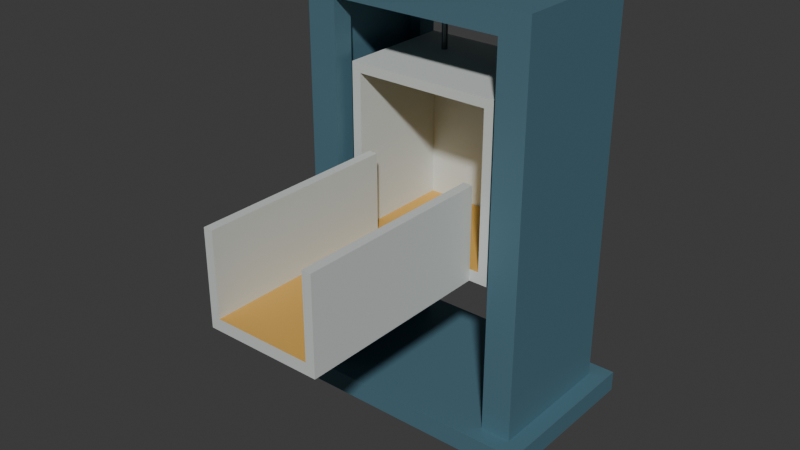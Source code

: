 # Source: source.blend  (saved by Blender 4.3.34; exported with 4.5.12 LTS)
import bpy
from mathutils import Matrix  # noqa: F401  (used for matrix-valued properties, if any)

bpy.ops.wm.read_factory_settings(use_empty=True)
scene = bpy.context.scene
scene.name = 'Scene'

# ---- collections
col_collection = bpy.data.collections.new('Collection'); scene.collection.children.link(col_collection)

# ---- materials (node trees are filled in below, after node groups)
mat_groundframeguidecolumns_deepblue = bpy.data.materials.new('GroundFrameGuideColumns_DeepBlue')
mat_groundframeguidecolumns_deepblue.diffuse_color = (0.095, 0.21, 0.27, 1.0)
mat_carandtrough_lightivory = bpy.data.materials.new('CarAndTrough_LightIvory')
mat_carandtrough_lightivory.diffuse_color = (0.65, 0.69, 0.66, 1.0)
mat_carfloor_mutedochre = bpy.data.materials.new('CarFloor_MutedOchre')
mat_carfloor_mutedochre.diffuse_color = (0.7, 0.4, 0.085, 1.0)
mat_suspensionappearance_darkalloy = bpy.data.materials.new('SuspensionAppearance_DarkAlloy')
mat_suspensionappearance_darkalloy.diffuse_color = (0.11, 0.14, 0.15, 1.0)

# ---- material node trees
mat_groundframeguidecolumns_deepblue.use_nodes = True; mat_groundframeguidecolumns_deepblue.node_tree.nodes.clear()
_N = mat_groundframeguidecolumns_deepblue.node_tree.nodes; _L = mat_groundframeguidecolumns_deepblue.node_tree.links
n0 = _N.new('ShaderNodeBsdfPrincipled'); n0.name = 'Principled BSDF'; n0.location = (10, 300)
n0.inputs[0].default_value = (0.095, 0.21, 0.27, 1.0)
n0.inputs[1].default_value = 0.3
n0.inputs[2].default_value = 0.58
n1 = _N.new('ShaderNodeOutputMaterial'); n1.name = 'Material Output'; n1.location = (300, 300)
_L.new(n0.outputs[0], n1.inputs[0])
n1.is_active_output = True
mat_carandtrough_lightivory.use_nodes = True; mat_carandtrough_lightivory.node_tree.nodes.clear()
_N = mat_carandtrough_lightivory.node_tree.nodes; _L = mat_carandtrough_lightivory.node_tree.links
n0 = _N.new('ShaderNodeBsdfPrincipled'); n0.name = 'Principled BSDF'; n0.location = (10, 300)
n0.inputs[0].default_value = (0.65, 0.69, 0.66, 1.0)
n0.inputs[1].default_value = 0.1
n0.inputs[2].default_value = 0.66
n1 = _N.new('ShaderNodeOutputMaterial'); n1.name = 'Material Output'; n1.location = (300, 300)
_L.new(n0.outputs[0], n1.inputs[0])
n1.is_active_output = True
mat_carfloor_mutedochre.use_nodes = True; mat_carfloor_mutedochre.node_tree.nodes.clear()
_N = mat_carfloor_mutedochre.node_tree.nodes; _L = mat_carfloor_mutedochre.node_tree.links
n0 = _N.new('ShaderNodeBsdfPrincipled'); n0.name = 'Principled BSDF'; n0.location = (10, 300)
n0.inputs[0].default_value = (0.7, 0.4, 0.085, 1.0)
n0.inputs[1].default_value = 0.1
n0.inputs[2].default_value = 0.7
n1 = _N.new('ShaderNodeOutputMaterial'); n1.name = 'Material Output'; n1.location = (300, 300)
_L.new(n0.outputs[0], n1.inputs[0])
n1.is_active_output = True
mat_suspensionappearance_darkalloy.use_nodes = True; mat_suspensionappearance_darkalloy.node_tree.nodes.clear()
_N = mat_suspensionappearance_darkalloy.node_tree.nodes; _L = mat_suspensionappearance_darkalloy.node_tree.links
n0 = _N.new('ShaderNodeBsdfPrincipled'); n0.name = 'Principled BSDF'; n0.location = (10, 300)
n0.inputs[0].default_value = (0.11, 0.14, 0.15, 1.0)
n0.inputs[1].default_value = 0.52
n0.inputs[2].default_value = 0.43
n1 = _N.new('ShaderNodeOutputMaterial'); n1.name = 'Material Output'; n1.location = (300, 300)
_L.new(n0.outputs[0], n1.inputs[0])
n1.is_active_output = True

# ---- world
world_world = bpy.data.worlds.new('World'); scene.world = world_world
world_world.use_nodes = True; world_world.node_tree.nodes.clear()
_N = world_world.node_tree.nodes; _L = world_world.node_tree.links
n0 = _N.new('ShaderNodeOutputWorld'); n0.name = 'World Output'; n0.location = (300, 300)
n1 = _N.new('ShaderNodeBackground'); n1.name = 'Background'; n1.location = (10, 300)
n1.inputs[0].default_value = (0.05088, 0.05088, 0.05088, 1.0)
_L.new(n1.outputs[0], n0.inputs[0])
n0.is_active_output = True
world_world.color = (0.05088, 0.05088, 0.05088)
world_world.sun_shadow_jitter_overblur = 0.0

# ---- meshes
me_wholegroundedtowerfooting = bpy.data.meshes.new('WholeGroundedTowerFooting')
me_wholegroundedtowerfooting.from_pydata([(-1.15, 1.475, 0.0), (-1.15, -0.025, 0.0), (1.15, -0.025, 0.0), (1.15, 1.475, 0.0), (-1.15, 1.475, 0.18), (-1.15, -0.025, 0.18), (1.15, -0.025, 0.18), (1.15, 1.475, 0.18)], [], [(2, 1, 0), (0, 3, 2), (4, 5, 6), (6, 7, 4), (1, 2, 6), (1, 6, 5), (2, 3, 7), (2, 7, 6), (3, 0, 4), (3, 4, 7), (0, 1, 5), (0, 5, 4)])
me_wholegroundedtowerfooting.materials.append(mat_groundframeguidecolumns_deepblue)
me_wholegroundedtowerfooting.materials.append(mat_carandtrough_lightivory)
me_wholegroundedtowerfooting.materials.append(mat_carfloor_mutedochre)
me_wholegroundedtowerfooting.materials.append(mat_suspensionappearance_darkalloy)
me_wholegroundedtowerfooting.update()
me_leftwholeinwardchannelcolumn = bpy.data.meshes.new('LeftWholeInwardChannelColumn')
me_leftwholeinwardchannelcolumn.from_pydata([(-1.0, 0.125, 0.18), (-0.74, 0.125, 0.18), (-0.74, 0.305, 0.18), (-0.84, 0.305, 0.18), (-1.0, 1.325, 0.18), (-0.84, 1.145, 0.18), (-0.74, 1.145, 0.18), (-0.74, 1.325, 0.18), (-1.0, 0.125, 3.4), (-0.74, 0.125, 3.4), (-0.74, 0.305, 3.4), (-0.84, 0.305, 3.4), (-1.0, 1.325, 3.4), (-0.84, 1.145, 3.4), (-0.74, 1.145, 3.4), (-0.74, 1.325, 3.4)], [], [(2, 1, 0), (3, 2, 0), (3, 0, 4), (5, 3, 4), (6, 5, 4), (4, 7, 6), (8, 9, 10), (8, 10, 11), (12, 8, 11), (12, 11, 13), (12, 13, 14), (14, 15, 12), (0, 1, 9), (0, 9, 8), (1, 2, 10), (1, 10, 9), (2, 3, 11), (2, 11, 10), (3, 5, 13), (3, 13, 11), (5, 6, 14), (5, 14, 13), (6, 7, 15), (6, 15, 14), (7, 4, 12), (7, 12, 15), (4, 0, 8), (4, 8, 12)])
me_leftwholeinwardchannelcolumn.materials.append(mat_groundframeguidecolumns_deepblue)
me_leftwholeinwardchannelcolumn.materials.append(mat_carandtrough_lightivory)
me_leftwholeinwardchannelcolumn.materials.append(mat_carfloor_mutedochre)
me_leftwholeinwardchannelcolumn.materials.append(mat_suspensionappearance_darkalloy)
me_leftwholeinwardchannelcolumn.update()
me_rightwholeinwardchannelcolumn = bpy.data.meshes.new('RightWholeInwardChannelColumn')
me_rightwholeinwardchannelcolumn.from_pydata([(1.0, 0.125, 0.18), (0.74, 0.125, 0.18), (0.74, 0.305, 0.18), (0.84, 0.305, 0.18), (1.0, 1.325, 0.18), (0.84, 1.145, 0.18), (0.74, 1.145, 0.18), (0.74, 1.325, 0.18), (1.0, 0.125, 3.4), (0.74, 0.125, 3.4), (0.74, 0.305, 3.4), (0.84, 0.305, 3.4), (1.0, 1.325, 3.4), (0.84, 1.145, 3.4), (0.74, 1.145, 3.4), (0.74, 1.325, 3.4)], [], [(0, 1, 2), (0, 2, 3), (4, 0, 3), (4, 3, 5), (4, 5, 6), (6, 7, 4), (10, 9, 8), (11, 10, 8), (11, 8, 12), (13, 11, 12), (14, 13, 12), (12, 15, 14), (9, 1, 0), (8, 9, 0), (10, 2, 1), (9, 10, 1), (11, 3, 2), (10, 11, 2), (13, 5, 3), (11, 13, 3), (14, 6, 5), (13, 14, 5), (15, 7, 6), (14, 15, 6), (12, 4, 7), (15, 12, 7), (8, 0, 4), (12, 8, 4)])
me_rightwholeinwardchannelcolumn.materials.append(mat_groundframeguidecolumns_deepblue)
me_rightwholeinwardchannelcolumn.materials.append(mat_carandtrough_lightivory)
me_rightwholeinwardchannelcolumn.materials.append(mat_carfloor_mutedochre)
me_rightwholeinwardchannelcolumn.materials.append(mat_suspensionappearance_darkalloy)
me_rightwholeinwardchannelcolumn.update()
me_wholeoverheadheader = bpy.data.meshes.new('WholeOverheadHeader')
me_wholeoverheadheader.from_pydata([(-1.0, 1.325, 3.4), (-1.0, 0.125, 3.4), (1.0, 0.125, 3.4), (1.0, 1.325, 3.4), (-1.0, 1.325, 3.6), (-1.0, 0.125, 3.6), (1.0, 0.125, 3.6), (1.0, 1.325, 3.6)], [], [(2, 1, 0), (0, 3, 2), (4, 5, 6), (6, 7, 4), (1, 2, 6), (1, 6, 5), (2, 3, 7), (2, 7, 6), (3, 0, 4), (3, 4, 7), (0, 1, 5), (0, 5, 4)])
me_wholeoverheadheader.materials.append(mat_groundframeguidecolumns_deepblue)
me_wholeoverheadheader.materials.append(mat_carandtrough_lightivory)
me_wholeoverheadheader.materials.append(mat_carfloor_mutedochre)
me_wholeoverheadheader.materials.append(mat_suspensionappearance_darkalloy)
me_wholeoverheadheader.update()
me_wholeopencarandintegralforwardtrough = bpy.data.meshes.new('WholeOpenCarAndIntegralForwardTrough')
me_wholeopencarandintegralforwardtrough.from_pydata([(-0.66, 0.225, 1.4), (-0.58, 0.225, 1.4), (-0.58, 1.145, 1.4), (-0.66, 1.145, 1.4), (-0.58, 0.225, 1.5), (-0.66, 0.225, 1.5), (-0.66, 1.145, 1.5), (-0.58, 0.225, 2.2), (-0.66, 0.225, 2.2), (-0.66, 1.145, 2.2), (-0.58, 1.145, 1.5), (-0.58, 1.145, 2.2), (-0.58, 0.225, 2.82), (-0.66, 0.225, 2.82), (-0.66, 1.145, 2.82), (-0.58, 1.145, 2.82), (-0.66, 0.225, 2.9), (-0.58, 0.225, 2.9), (-0.58, 1.145, 2.9), (-0.66, 1.145, 2.9), (-0.58, 1.225, 1.4), (-0.66, 1.225, 1.4), (-0.58, 1.225, 1.5), (-0.66, 1.225, 1.5), (-0.58, 1.225, 2.2), (-0.66, 1.225, 2.2), (-0.58, 1.225, 2.82), (-0.66, 1.225, 2.82), (-0.58, 1.225, 2.9), (-0.66, 1.225, 2.9), (-0.5, 0.225, 1.4), (-0.5, 1.145, 1.4), (-0.5, 0.225, 1.5), (-0.5, 1.145, 1.5), (-0.5, 0.225, 2.82), (-0.5, 1.145, 2.82), (-0.5, 0.225, 2.9), (-0.5, 1.145, 2.9), (-0.5, 1.225, 1.4), (-0.5, 1.225, 1.5), (-0.5, 1.145, 2.2), (-0.5, 1.225, 2.2), (-0.5, 1.225, 2.82), (-0.5, 1.225, 2.9), (-0.5, -1.475, 1.4), (-0.42, -1.475, 1.4), (-0.42, 0.225, 1.4), (-0.42, -1.475, 1.5), (-0.5, -1.475, 1.5), (-0.5, -1.475, 2.2), (-0.42, -1.475, 2.2), (-0.42, 0.225, 2.2), (-0.5, 0.225, 2.2), (-0.42, 0.225, 1.5), (-0.42, 1.145, 1.4), (-0.42, 1.145, 1.5), (-0.42, 0.225, 2.82), (-0.42, 1.145, 2.82), (-0.42, 0.225, 2.9), (-0.42, 1.145, 2.9), (-0.42, 1.225, 1.4), (-0.42, 1.225, 1.5), (-0.42, 1.145, 2.2), (-0.42, 1.225, 2.2), (-0.42, 1.225, 2.82), (-0.42, 1.225, 2.9), (0.42, -1.475, 1.4), (0.42, 0.225, 1.4), (0.42, -1.475, 1.5), (0.42, 0.225, 1.5), (0.42, 1.145, 1.4), (0.42, 1.145, 1.5), (0.42, 0.225, 2.82), (0.42, 1.145, 2.82), (0.42, 0.225, 2.9), (0.42, 1.145, 2.9), (0.42, 1.225, 1.4), (0.42, 1.225, 1.5), (0.42, 1.145, 2.2), (0.42, 1.225, 2.2), (0.42, 1.225, 2.82), (0.42, 1.225, 2.9), (0.5, -1.475, 1.4), (0.5, 0.225, 1.4), (0.5, -1.475, 1.5), (0.5, 0.225, 1.5), (0.42, -1.475, 2.2), (0.5, -1.475, 2.2), (0.5, 0.225, 2.2), (0.42, 0.225, 2.2), (0.5, 1.145, 1.4), (0.5, 1.145, 1.5), (0.5, 0.225, 2.82), (0.5, 1.145, 2.82), (0.5, 0.225, 2.9), (0.5, 1.145, 2.9), (0.5, 1.225, 1.4), (0.5, 1.225, 1.5), (0.5, 1.145, 2.2), (0.5, 1.225, 2.2), (0.5, 1.225, 2.82), (0.5, 1.225, 2.9), (0.58, 0.225, 1.4), (0.58, 1.145, 1.4), (0.58, 0.225, 1.5), (0.58, 1.145, 1.5), (0.58, 0.225, 2.82), (0.58, 1.145, 2.82), (0.58, 0.225, 2.9), (0.58, 1.145, 2.9), (0.58, 1.225, 1.4), (0.58, 1.225, 1.5), (0.58, 1.145, 2.2), (0.58, 1.225, 2.2), (0.58, 1.225, 2.82), (0.58, 1.225, 2.9), (0.66, 0.225, 1.4), (0.66, 1.145, 1.4), (0.66, 0.225, 1.5), (0.66, 1.145, 1.5), (0.66, 0.225, 2.2), (0.58, 0.225, 2.2), (0.66, 1.145, 2.2), (0.66, 0.225, 2.82), (0.66, 1.145, 2.82), (0.66, 0.225, 2.9), (0.66, 1.145, 2.9), (0.66, 1.225, 1.4), (0.66, 1.225, 1.5), (0.66, 1.225, 2.2), (0.66, 1.225, 2.82), (0.66, 1.225, 2.9)], [], [(2, 1, 0), (3, 2, 0), (0, 1, 4), (0, 4, 5), (6, 3, 0), (5, 6, 0), (5, 4, 7), (5, 7, 8), (9, 6, 5), (8, 9, 5), (4, 10, 11), (4, 11, 7), (8, 7, 12), (8, 12, 13), (14, 9, 8), (13, 14, 8), (7, 11, 15), (7, 15, 12), (16, 17, 18), (16, 18, 19), (13, 12, 17), (13, 17, 16), (19, 14, 13), (16, 19, 13), (20, 2, 3), (21, 20, 3), (22, 20, 21), (23, 22, 21), (23, 21, 3), (6, 23, 3), (24, 22, 23), (25, 24, 23), (25, 23, 6), (9, 25, 6), (26, 24, 25), (27, 26, 25), (27, 25, 9), (14, 27, 9), (19, 18, 28), (19, 28, 29), (28, 26, 27), (29, 28, 27), (29, 27, 14), (19, 29, 14), (31, 30, 1), (2, 31, 1), (4, 32, 33), (4, 33, 10), (1, 30, 32), (1, 32, 4), (35, 34, 12), (15, 35, 12), (17, 36, 37), (17, 37, 18), (12, 34, 36), (12, 36, 17), (38, 31, 2), (20, 38, 2), (39, 38, 20), (22, 39, 20), (10, 33, 40), (10, 40, 11), (41, 39, 22), (24, 41, 22), (11, 40, 35), (11, 35, 15), (42, 41, 24), (26, 42, 24), (18, 37, 43), (18, 43, 28), (43, 42, 26), (28, 43, 26), (46, 45, 44), (30, 46, 44), (44, 45, 47), (44, 47, 48), (32, 30, 44), (48, 32, 44), (49, 50, 51), (49, 51, 52), (48, 47, 50), (48, 50, 49), (51, 53, 32), (52, 51, 32), (52, 32, 48), (49, 52, 48), (47, 53, 51), (47, 51, 50), (54, 46, 30), (31, 54, 30), (32, 53, 55), (32, 55, 33), (57, 56, 34), (35, 57, 34), (36, 58, 59), (36, 59, 37), (34, 56, 58), (34, 58, 36), (60, 54, 31), (38, 60, 31), (61, 60, 38), (39, 61, 38), (33, 55, 62), (33, 62, 40), (63, 61, 39), (41, 63, 39), (40, 62, 57), (40, 57, 35), (64, 63, 41), (42, 64, 41), (37, 59, 65), (37, 65, 43), (65, 64, 42), (43, 65, 42), (67, 66, 45), (46, 67, 45), (47, 68, 69), (47, 69, 53), (45, 66, 68), (45, 68, 47), (70, 67, 46), (54, 70, 46), (53, 69, 71), (53, 71, 55), (73, 72, 56), (57, 73, 56), (58, 74, 75), (58, 75, 59), (56, 72, 74), (56, 74, 58), (76, 70, 54), (60, 76, 54), (77, 76, 60), (61, 77, 60), (55, 71, 78), (55, 78, 62), (79, 77, 61), (63, 79, 61), (62, 78, 73), (62, 73, 57), (80, 79, 63), (64, 80, 63), (59, 75, 81), (59, 81, 65), (81, 80, 64), (65, 81, 64), (83, 82, 66), (67, 83, 66), (66, 82, 84), (66, 84, 68), (82, 83, 85), (82, 85, 84), (86, 87, 88), (86, 88, 89), (68, 84, 87), (68, 87, 86), (88, 85, 69), (89, 88, 69), (89, 69, 68), (86, 89, 68), (84, 85, 88), (84, 88, 87), (90, 83, 67), (70, 90, 67), (69, 85, 91), (69, 91, 71), (93, 92, 72), (73, 93, 72), (74, 94, 95), (74, 95, 75), (72, 92, 94), (72, 94, 74), (96, 90, 70), (76, 96, 70), (97, 96, 76), (77, 97, 76), (71, 91, 98), (71, 98, 78), (99, 97, 77), (79, 99, 77), (78, 98, 93), (78, 93, 73), (100, 99, 79), (80, 100, 79), (75, 95, 101), (75, 101, 81), (101, 100, 80), (81, 101, 80), (103, 102, 83), (90, 103, 83), (85, 104, 105), (85, 105, 91), (83, 102, 104), (83, 104, 85), (107, 106, 92), (93, 107, 92), (94, 108, 109), (94, 109, 95), (92, 106, 108), (92, 108, 94), (110, 103, 90), (96, 110, 90), (111, 110, 96), (97, 111, 96), (91, 105, 112), (91, 112, 98), (113, 111, 97), (99, 113, 97), (98, 112, 107), (98, 107, 93), (114, 113, 99), (100, 114, 99), (95, 109, 115), (95, 115, 101), (115, 114, 100), (101, 115, 100), (117, 116, 102), (103, 117, 102), (102, 116, 118), (102, 118, 104), (116, 117, 119), (116, 119, 118), (104, 118, 120), (104, 120, 121), (112, 105, 104), (121, 112, 104), (118, 119, 122), (118, 122, 120), (121, 120, 123), (121, 123, 106), (107, 112, 121), (106, 107, 121), (120, 122, 124), (120, 124, 123), (108, 125, 126), (108, 126, 109), (106, 123, 125), (106, 125, 108), (123, 124, 126), (123, 126, 125), (127, 117, 103), (110, 127, 103), (128, 127, 110), (111, 128, 110), (117, 127, 128), (117, 128, 119), (129, 128, 111), (113, 129, 111), (119, 128, 129), (119, 129, 122), (130, 129, 113), (114, 130, 113), (122, 129, 130), (122, 130, 124), (109, 126, 131), (109, 131, 115), (131, 130, 114), (115, 131, 114), (124, 130, 131), (124, 131, 126)])
me_wholeopencarandintegralforwardtrough.polygons.foreach_set('material_index', [1, 1, 1, 1, 1, 1, 1, 1, 1, 1, 1, 1, 1, 1, 1, 1, 1, 1, 1, 1, 1, 1, 1, 1, 1, 1, 1, 1, 1, 1, 1, 1, 1, 1, 1, 1, 1, 1, 1, 1, 1, 1, 1, 1, 1, 1, 2, 2, 1, 1, 1, 1, 1, 1, 1, 1, 1, 1, 1, 1, 1, 1, 1, 1, 1, 1, 1, 1, 1, 1, 1, 1, 1, 1, 1, 1, 1, 1, 1, 1, 1, 1, 1, 1, 1, 1, 1, 1, 1, 1, 2, 2, 1, 1, 1, 1, 1, 1, 1, 1, 1, 1, 1, 1, 1, 1, 1, 1, 1, 1, 1, 1, 1, 1, 1, 1, 2, 2, 1, 1, 1, 1, 2, 2, 1, 1, 1, 1, 1, 1, 1, 1, 1, 1, 1, 1, 1, 1, 1, 1, 1, 1, 1, 1, 1, 1, 1, 1, 1, 1, 1, 1, 1, 1, 1, 1, 1, 1, 1, 1, 1, 1, 1, 1, 2, 2, 1, 1, 1, 1, 1, 1, 1, 1, 1, 1, 1, 1, 1, 1, 1, 1, 1, 1, 1, 1, 1, 1, 1, 1, 2, 2, 1, 1, 1, 1, 1, 1, 1, 1, 1, 1, 1, 1, 1, 1, 1, 1, 1, 1, 1, 1, 1, 1, 1, 1, 1, 1, 1, 1, 1, 1, 1, 1, 1, 1, 1, 1, 1, 1, 1, 1, 1, 1, 1, 1, 1, 1, 1, 1, 1, 1, 1, 1, 1, 1, 1, 1, 1, 1, 1, 1, 1, 1, 1, 1, 1, 1, 1, 1])
me_wholeopencarandintegralforwardtrough.materials.append(mat_groundframeguidecolumns_deepblue)
me_wholeopencarandintegralforwardtrough.materials.append(mat_carandtrough_lightivory)
me_wholeopencarandintegralforwardtrough.materials.append(mat_carfloor_mutedochre)
me_wholeopencarandintegralforwardtrough.materials.append(mat_suspensionappearance_darkalloy)
me_wholeopencarandintegralforwardtrough.update()
me_leftwholefixedguidecleat = bpy.data.meshes.new('LeftWholeFixedGuideCleat')
me_leftwholefixedguidecleat.from_pydata([(-0.84, 0.975, 1.55), (-0.84, 0.475, 1.55), (-0.66, 0.475, 1.55), (-0.66, 0.975, 1.55), (-0.84, 0.975, 1.8), (-0.84, 0.475, 1.8), (-0.66, 0.475, 1.8), (-0.66, 0.975, 1.8)], [], [(2, 1, 0), (0, 3, 2), (4, 5, 6), (6, 7, 4), (1, 2, 6), (1, 6, 5), (2, 3, 7), (2, 7, 6), (3, 0, 4), (3, 4, 7), (0, 1, 5), (0, 5, 4)])
me_leftwholefixedguidecleat.materials.append(mat_groundframeguidecolumns_deepblue)
me_leftwholefixedguidecleat.materials.append(mat_carandtrough_lightivory)
me_leftwholefixedguidecleat.materials.append(mat_carfloor_mutedochre)
me_leftwholefixedguidecleat.materials.append(mat_suspensionappearance_darkalloy)
me_leftwholefixedguidecleat.update()
me_rightwholefixedguidecleat = bpy.data.meshes.new('RightWholeFixedGuideCleat')
me_rightwholefixedguidecleat.from_pydata([(0.66, 0.975, 1.55), (0.66, 0.475, 1.55), (0.84, 0.475, 1.55), (0.84, 0.975, 1.55), (0.66, 0.975, 1.8), (0.66, 0.475, 1.8), (0.84, 0.475, 1.8), (0.84, 0.975, 1.8)], [], [(2, 1, 0), (0, 3, 2), (4, 5, 6), (6, 7, 4), (1, 2, 6), (1, 6, 5), (2, 3, 7), (2, 7, 6), (3, 0, 4), (3, 4, 7), (0, 1, 5), (0, 5, 4)])
me_rightwholefixedguidecleat.materials.append(mat_groundframeguidecolumns_deepblue)
me_rightwholefixedguidecleat.materials.append(mat_carandtrough_lightivory)
me_rightwholefixedguidecleat.materials.append(mat_carfloor_mutedochre)
me_rightwholefixedguidecleat.materials.append(mat_suspensionappearance_darkalloy)
me_rightwholefixedguidecleat.update()
me_leftfixedsuspensionmember = bpy.data.meshes.new('LeftFixedSuspensionMember')
me_leftfixedsuspensionmember.from_pydata([(-0.3, 0.905, 2.9), (-0.276, 0.905, 2.9), (-0.2792, 0.917, 2.9), (-0.288, 0.9258, 2.9), (-0.3, 0.929, 2.9), (-0.312, 0.9258, 2.9), (-0.3208, 0.917, 2.9), (-0.324, 0.905, 2.9), (-0.3208, 0.893, 2.9), (-0.312, 0.8842, 2.9), (-0.3, 0.881, 2.9), (-0.288, 0.8842, 2.9), (-0.2792, 0.893, 2.9), (-0.2792, 0.917, 3.4), (-0.276, 0.905, 3.4), (-0.288, 0.9258, 3.4), (-0.3, 0.929, 3.4), (-0.312, 0.9258, 3.4), (-0.3208, 0.917, 3.4), (-0.324, 0.905, 3.4), (-0.3208, 0.893, 3.4), (-0.312, 0.8842, 3.4), (-0.3, 0.881, 3.4), (-0.288, 0.8842, 3.4), (-0.2792, 0.893, 3.4), (-0.3, 0.905, 3.4)], [], [(2, 1, 0), (3, 2, 0), (4, 3, 0), (5, 4, 0), (6, 5, 0), (7, 6, 0), (8, 7, 0), (9, 8, 0), (10, 9, 0), (11, 10, 0), (12, 11, 0), (1, 12, 0), (1, 2, 13), (1, 13, 14), (2, 3, 15), (2, 15, 13), (3, 4, 16), (3, 16, 15), (4, 5, 17), (4, 17, 16), (5, 6, 18), (5, 18, 17), (6, 7, 19), (6, 19, 18), (7, 8, 20), (7, 20, 19), (8, 9, 21), (8, 21, 20), (9, 10, 22), (9, 22, 21), (10, 11, 23), (10, 23, 22), (11, 12, 24), (11, 24, 23), (12, 1, 14), (12, 14, 24), (14, 13, 25), (13, 15, 25), (15, 16, 25), (16, 17, 25), (17, 18, 25), (18, 19, 25), (19, 20, 25), (20, 21, 25), (21, 22, 25), (22, 23, 25), (23, 24, 25), (24, 14, 25)])
me_leftfixedsuspensionmember.polygons.foreach_set('material_index', [3, 3, 3, 3, 3, 3, 3, 3, 3, 3, 3, 3, 3, 3, 3, 3, 3, 3, 3, 3, 3, 3, 3, 3, 3, 3, 3, 3, 3, 3, 3, 3, 3, 3, 3, 3, 3, 3, 3, 3, 3, 3, 3, 3, 3, 3, 3, 3])
me_leftfixedsuspensionmember.materials.append(mat_groundframeguidecolumns_deepblue)
me_leftfixedsuspensionmember.materials.append(mat_carandtrough_lightivory)
me_leftfixedsuspensionmember.materials.append(mat_carfloor_mutedochre)
me_leftfixedsuspensionmember.materials.append(mat_suspensionappearance_darkalloy)
me_leftfixedsuspensionmember.update()
me_rightfixedsuspensionmember = bpy.data.meshes.new('RightFixedSuspensionMember')
me_rightfixedsuspensionmember.from_pydata([(0.3, 0.905, 2.9), (0.324, 0.905, 2.9), (0.3208, 0.917, 2.9), (0.312, 0.9258, 2.9), (0.3, 0.929, 2.9), (0.288, 0.9258, 2.9), (0.2792, 0.917, 2.9), (0.276, 0.905, 2.9), (0.2792, 0.893, 2.9), (0.288, 0.8842, 2.9), (0.3, 0.881, 2.9), (0.312, 0.8842, 2.9), (0.3208, 0.893, 2.9), (0.3208, 0.917, 3.4), (0.324, 0.905, 3.4), (0.312, 0.9258, 3.4), (0.3, 0.929, 3.4), (0.288, 0.9258, 3.4), (0.2792, 0.917, 3.4), (0.276, 0.905, 3.4), (0.2792, 0.893, 3.4), (0.288, 0.8842, 3.4), (0.3, 0.881, 3.4), (0.312, 0.8842, 3.4), (0.3208, 0.893, 3.4), (0.3, 0.905, 3.4)], [], [(2, 1, 0), (3, 2, 0), (4, 3, 0), (5, 4, 0), (6, 5, 0), (7, 6, 0), (8, 7, 0), (9, 8, 0), (10, 9, 0), (11, 10, 0), (12, 11, 0), (1, 12, 0), (1, 2, 13), (1, 13, 14), (2, 3, 15), (2, 15, 13), (3, 4, 16), (3, 16, 15), (4, 5, 17), (4, 17, 16), (5, 6, 18), (5, 18, 17), (6, 7, 19), (6, 19, 18), (7, 8, 20), (7, 20, 19), (8, 9, 21), (8, 21, 20), (9, 10, 22), (9, 22, 21), (10, 11, 23), (10, 23, 22), (11, 12, 24), (11, 24, 23), (12, 1, 14), (12, 14, 24), (14, 13, 25), (13, 15, 25), (15, 16, 25), (16, 17, 25), (17, 18, 25), (18, 19, 25), (19, 20, 25), (20, 21, 25), (21, 22, 25), (22, 23, 25), (23, 24, 25), (24, 14, 25)])
me_rightfixedsuspensionmember.polygons.foreach_set('material_index', [3, 3, 3, 3, 3, 3, 3, 3, 3, 3, 3, 3, 3, 3, 3, 3, 3, 3, 3, 3, 3, 3, 3, 3, 3, 3, 3, 3, 3, 3, 3, 3, 3, 3, 3, 3, 3, 3, 3, 3, 3, 3, 3, 3, 3, 3, 3, 3])
me_rightfixedsuspensionmember.materials.append(mat_groundframeguidecolumns_deepblue)
me_rightfixedsuspensionmember.materials.append(mat_carandtrough_lightivory)
me_rightfixedsuspensionmember.materials.append(mat_carfloor_mutedochre)
me_rightfixedsuspensionmember.materials.append(mat_suspensionappearance_darkalloy)
me_rightfixedsuspensionmember.update()

# ---- objects
ob_onefixedcagedaccesslifttower = bpy.data.objects.new('OneFixedCagedAccessLiftTower', None)
ob_wholegroundedtowerfooting = bpy.data.objects.new('WholeGroundedTowerFooting', me_wholegroundedtowerfooting)
ob_leftwholeinwardchannelcolumn = bpy.data.objects.new('LeftWholeInwardChannelColumn', me_leftwholeinwardchannelcolumn)
ob_rightwholeinwardchannelcolumn = bpy.data.objects.new('RightWholeInwardChannelColumn', me_rightwholeinwardchannelcolumn)
ob_wholeoverheadheader = bpy.data.objects.new('WholeOverheadHeader', me_wholeoverheadheader)
ob_wholeopencarandintegralforwardtrough = bpy.data.objects.new('WholeOpenCarAndIntegralForwardTrough', me_wholeopencarandintegralforwardtrough)
ob_leftwholefixedguidecleat = bpy.data.objects.new('LeftWholeFixedGuideCleat', me_leftwholefixedguidecleat)
ob_rightwholefixedguidecleat = bpy.data.objects.new('RightWholeFixedGuideCleat', me_rightwholefixedguidecleat)
ob_leftfixedsuspensionmember = bpy.data.objects.new('LeftFixedSuspensionMember', me_leftfixedsuspensionmember)
ob_rightfixedsuspensionmember = bpy.data.objects.new('RightFixedSuspensionMember', me_rightfixedsuspensionmember)

# ---- transforms, parenting, visibility, modifiers, constraints
ob_onefixedcagedaccesslifttower.location = (0.0, 0.0, 0.0)
ob_wholegroundedtowerfooting.parent = ob_onefixedcagedaccesslifttower
ob_wholegroundedtowerfooting.location = (0.0, 0.0, 0.0)
ob_leftwholeinwardchannelcolumn.parent = ob_onefixedcagedaccesslifttower
ob_leftwholeinwardchannelcolumn.location = (0.0, 0.0, 0.0)
ob_rightwholeinwardchannelcolumn.parent = ob_onefixedcagedaccesslifttower
ob_rightwholeinwardchannelcolumn.location = (0.0, 0.0, 0.0)
ob_wholeoverheadheader.parent = ob_onefixedcagedaccesslifttower
ob_wholeoverheadheader.location = (0.0, 0.0, 0.0)
ob_wholeopencarandintegralforwardtrough.parent = ob_onefixedcagedaccesslifttower
ob_wholeopencarandintegralforwardtrough.location = (0.0, 0.0, 0.0)
ob_leftwholefixedguidecleat.parent = ob_onefixedcagedaccesslifttower
ob_leftwholefixedguidecleat.location = (0.0, 0.0, 0.0)
ob_rightwholefixedguidecleat.parent = ob_onefixedcagedaccesslifttower
ob_rightwholefixedguidecleat.location = (0.0, 0.0, 0.0)
ob_leftfixedsuspensionmember.parent = ob_onefixedcagedaccesslifttower
ob_leftfixedsuspensionmember.location = (0.0, 0.0, 0.0)
ob_rightfixedsuspensionmember.parent = ob_onefixedcagedaccesslifttower
ob_rightfixedsuspensionmember.location = (0.0, 0.0, 0.0)

# ---- collection membership
scene.collection.objects.link(ob_onefixedcagedaccesslifttower)
scene.collection.objects.link(ob_wholegroundedtowerfooting)
scene.collection.objects.link(ob_leftwholeinwardchannelcolumn)
scene.collection.objects.link(ob_rightwholeinwardchannelcolumn)
scene.collection.objects.link(ob_wholeoverheadheader)
scene.collection.objects.link(ob_wholeopencarandintegralforwardtrough)
scene.collection.objects.link(ob_leftwholefixedguidecleat)
scene.collection.objects.link(ob_rightwholefixedguidecleat)
scene.collection.objects.link(ob_leftfixedsuspensionmember)
scene.collection.objects.link(ob_rightfixedsuspensionmember)

# ---- scene / render settings (as saved in the file)
scene.frame_start = 1; scene.frame_end = 250; scene.frame_set(1)
scene.render.engine = 'CYCLES'
scene.render.use_compositing = False
scene.cycles.use_denoising = False
scene.cycles.samples = 128
scene.cycles.use_adaptive_sampling = False
scene.cycles.seed = 17
bpy.context.view_layer.update()

# ---- added for rendering (the .blend has no active camera and no usable light): camera, sun
cam_auto = bpy.data.cameras.new('AutoCamera')
cam_auto.lens = 50.0
cam_auto.sensor_width = 36.0
cam_auto.clip_end = 1000.0
ob_auto_camera = bpy.data.objects.new('AutoCamera', cam_auto)
scene.collection.objects.link(ob_auto_camera)
ob_auto_camera.location = (4.80338, -5.76405, 5.6427)
ob_auto_camera.rotation_euler = (1.09748, -7.21219e-08, 0.694738)
scene.camera = ob_auto_camera
light_auto_sun = bpy.data.lights.new('AutoSun', 'SUN')
light_auto_sun.energy = 3.0
light_auto_sun.angle = 0.0523599
ob_auto_sun = bpy.data.objects.new('AutoSun', light_auto_sun)
scene.collection.objects.link(ob_auto_sun)
ob_auto_sun.rotation_euler = (0.872665, 0.174533, 0.523599)
bpy.context.view_layer.update()
